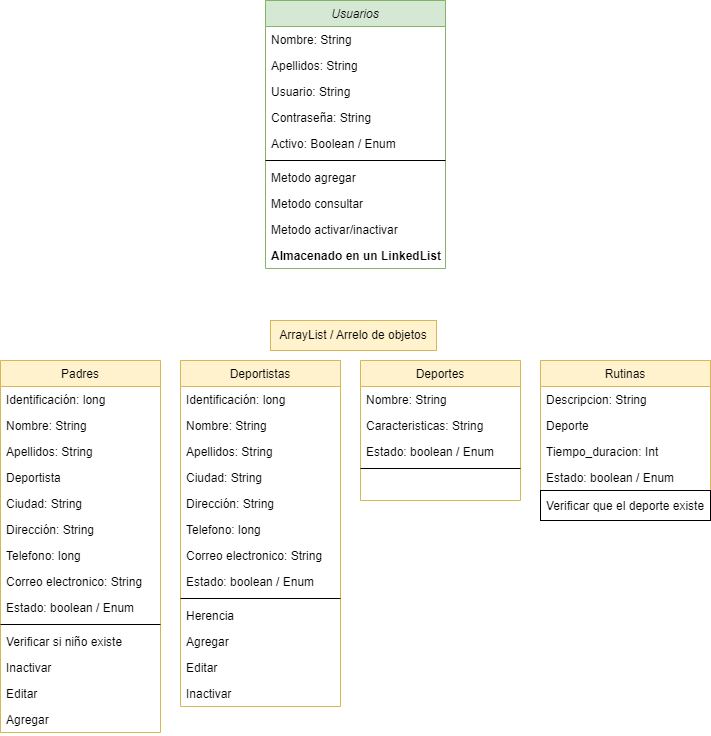

The diagram above was exported from draw.io. Its source (the exported page's mxGraphModel, read from the mxfile embedded in the PNG):
<mxGraphModel dx="955" dy="753" grid="1" gridSize="10" guides="1" tooltips="1" connect="1" arrows="1" fold="1" page="1" pageScale="1" pageWidth="827" pageHeight="1169" math="0" shadow="0">
  <root>
    <mxCell id="WIyWlLk6GJQsqaUBKTNV-0" />
    <mxCell id="WIyWlLk6GJQsqaUBKTNV-1" parent="WIyWlLk6GJQsqaUBKTNV-0" />
    <mxCell id="zkfFHV4jXpPFQw0GAbJ--0" value="Usuarios" style="swimlane;fontStyle=2;align=center;verticalAlign=top;childLayout=stackLayout;horizontal=1;startSize=26;horizontalStack=0;resizeParent=1;resizeLast=0;collapsible=1;marginBottom=0;rounded=0;shadow=0;strokeWidth=1;fillColor=#d5e8d4;strokeColor=#82b366;" parent="WIyWlLk6GJQsqaUBKTNV-1" vertex="1">
      <mxGeometry x="324" y="20" width="180" height="268" as="geometry">
        <mxRectangle x="230" y="140" width="160" height="26" as="alternateBounds" />
      </mxGeometry>
    </mxCell>
    <mxCell id="zkfFHV4jXpPFQw0GAbJ--1" value="Nombre: String" style="text;align=left;verticalAlign=top;spacingLeft=4;spacingRight=4;overflow=hidden;rotatable=0;points=[[0,0.5],[1,0.5]];portConstraint=eastwest;" parent="zkfFHV4jXpPFQw0GAbJ--0" vertex="1">
      <mxGeometry y="26" width="180" height="26" as="geometry" />
    </mxCell>
    <mxCell id="zkfFHV4jXpPFQw0GAbJ--2" value="Apellidos: String" style="text;align=left;verticalAlign=top;spacingLeft=4;spacingRight=4;overflow=hidden;rotatable=0;points=[[0,0.5],[1,0.5]];portConstraint=eastwest;rounded=0;shadow=0;html=0;" parent="zkfFHV4jXpPFQw0GAbJ--0" vertex="1">
      <mxGeometry y="52" width="180" height="26" as="geometry" />
    </mxCell>
    <mxCell id="zkfFHV4jXpPFQw0GAbJ--3" value="Usuario: String " style="text;align=left;verticalAlign=top;spacingLeft=4;spacingRight=4;overflow=hidden;rotatable=0;points=[[0,0.5],[1,0.5]];portConstraint=eastwest;rounded=0;shadow=0;html=0;" parent="zkfFHV4jXpPFQw0GAbJ--0" vertex="1">
      <mxGeometry y="78" width="180" height="26" as="geometry" />
    </mxCell>
    <mxCell id="bxeU4xhAs4sCm4gLQ0Tf-0" value="Contraseña: String" style="text;align=left;verticalAlign=top;spacingLeft=4;spacingRight=4;overflow=hidden;rotatable=0;points=[[0,0.5],[1,0.5]];portConstraint=eastwest;rounded=0;shadow=0;html=0;" parent="zkfFHV4jXpPFQw0GAbJ--0" vertex="1">
      <mxGeometry y="104" width="180" height="26" as="geometry" />
    </mxCell>
    <mxCell id="bxeU4xhAs4sCm4gLQ0Tf-1" value="Activo: Boolean / Enum" style="text;align=left;verticalAlign=top;spacingLeft=4;spacingRight=4;overflow=hidden;rotatable=0;points=[[0,0.5],[1,0.5]];portConstraint=eastwest;rounded=0;shadow=0;html=0;" parent="zkfFHV4jXpPFQw0GAbJ--0" vertex="1">
      <mxGeometry y="130" width="180" height="26" as="geometry" />
    </mxCell>
    <mxCell id="zkfFHV4jXpPFQw0GAbJ--4" value="" style="line;html=1;strokeWidth=1;align=left;verticalAlign=middle;spacingTop=-1;spacingLeft=3;spacingRight=3;rotatable=0;labelPosition=right;points=[];portConstraint=eastwest;" parent="zkfFHV4jXpPFQw0GAbJ--0" vertex="1">
      <mxGeometry y="156" width="180" height="8" as="geometry" />
    </mxCell>
    <mxCell id="zkfFHV4jXpPFQw0GAbJ--5" value="Metodo agregar" style="text;align=left;verticalAlign=top;spacingLeft=4;spacingRight=4;overflow=hidden;rotatable=0;points=[[0,0.5],[1,0.5]];portConstraint=eastwest;" parent="zkfFHV4jXpPFQw0GAbJ--0" vertex="1">
      <mxGeometry y="164" width="180" height="26" as="geometry" />
    </mxCell>
    <mxCell id="bxeU4xhAs4sCm4gLQ0Tf-2" value="Metodo consultar" style="text;align=left;verticalAlign=top;spacingLeft=4;spacingRight=4;overflow=hidden;rotatable=0;points=[[0,0.5],[1,0.5]];portConstraint=eastwest;" parent="zkfFHV4jXpPFQw0GAbJ--0" vertex="1">
      <mxGeometry y="190" width="180" height="26" as="geometry" />
    </mxCell>
    <mxCell id="bxeU4xhAs4sCm4gLQ0Tf-3" value="Metodo activar/inactivar" style="text;align=left;verticalAlign=top;spacingLeft=4;spacingRight=4;overflow=hidden;rotatable=0;points=[[0,0.5],[1,0.5]];portConstraint=eastwest;" parent="zkfFHV4jXpPFQw0GAbJ--0" vertex="1">
      <mxGeometry y="216" width="180" height="26" as="geometry" />
    </mxCell>
    <mxCell id="bxeU4xhAs4sCm4gLQ0Tf-4" value="Almacenado en un LinkedList" style="text;align=left;verticalAlign=top;spacingLeft=4;spacingRight=4;overflow=hidden;rotatable=0;points=[[0,0.5],[1,0.5]];portConstraint=eastwest;fontStyle=1" parent="zkfFHV4jXpPFQw0GAbJ--0" vertex="1">
      <mxGeometry y="242" width="180" height="26" as="geometry" />
    </mxCell>
    <mxCell id="zkfFHV4jXpPFQw0GAbJ--6" value="Deportistas" style="swimlane;fontStyle=0;align=center;verticalAlign=top;childLayout=stackLayout;horizontal=1;startSize=26;horizontalStack=0;resizeParent=1;resizeLast=0;collapsible=1;marginBottom=0;rounded=0;shadow=0;strokeWidth=1;fillColor=#fff2cc;strokeColor=#d6b656;" parent="WIyWlLk6GJQsqaUBKTNV-1" vertex="1">
      <mxGeometry x="239" y="380" width="160" height="346" as="geometry">
        <mxRectangle x="130" y="380" width="160" height="26" as="alternateBounds" />
      </mxGeometry>
    </mxCell>
    <mxCell id="zkfFHV4jXpPFQw0GAbJ--7" value="Identificación: long" style="text;align=left;verticalAlign=top;spacingLeft=4;spacingRight=4;overflow=hidden;rotatable=0;points=[[0,0.5],[1,0.5]];portConstraint=eastwest;" parent="zkfFHV4jXpPFQw0GAbJ--6" vertex="1">
      <mxGeometry y="26" width="160" height="26" as="geometry" />
    </mxCell>
    <mxCell id="bxeU4xhAs4sCm4gLQ0Tf-5" value="Nombre: String    " style="text;align=left;verticalAlign=top;spacingLeft=4;spacingRight=4;overflow=hidden;rotatable=0;points=[[0,0.5],[1,0.5]];portConstraint=eastwest;" parent="zkfFHV4jXpPFQw0GAbJ--6" vertex="1">
      <mxGeometry y="52" width="160" height="26" as="geometry" />
    </mxCell>
    <mxCell id="bxeU4xhAs4sCm4gLQ0Tf-6" value="Apellidos: String" style="text;align=left;verticalAlign=top;spacingLeft=4;spacingRight=4;overflow=hidden;rotatable=0;points=[[0,0.5],[1,0.5]];portConstraint=eastwest;" parent="zkfFHV4jXpPFQw0GAbJ--6" vertex="1">
      <mxGeometry y="78" width="160" height="26" as="geometry" />
    </mxCell>
    <mxCell id="bxeU4xhAs4sCm4gLQ0Tf-7" value="Ciudad: String" style="text;align=left;verticalAlign=top;spacingLeft=4;spacingRight=4;overflow=hidden;rotatable=0;points=[[0,0.5],[1,0.5]];portConstraint=eastwest;" parent="zkfFHV4jXpPFQw0GAbJ--6" vertex="1">
      <mxGeometry y="104" width="160" height="26" as="geometry" />
    </mxCell>
    <mxCell id="bxeU4xhAs4sCm4gLQ0Tf-8" value="Dirección: String" style="text;align=left;verticalAlign=top;spacingLeft=4;spacingRight=4;overflow=hidden;rotatable=0;points=[[0,0.5],[1,0.5]];portConstraint=eastwest;" parent="zkfFHV4jXpPFQw0GAbJ--6" vertex="1">
      <mxGeometry y="130" width="160" height="26" as="geometry" />
    </mxCell>
    <mxCell id="bxeU4xhAs4sCm4gLQ0Tf-9" value="Telefono: long" style="text;align=left;verticalAlign=top;spacingLeft=4;spacingRight=4;overflow=hidden;rotatable=0;points=[[0,0.5],[1,0.5]];portConstraint=eastwest;" parent="zkfFHV4jXpPFQw0GAbJ--6" vertex="1">
      <mxGeometry y="156" width="160" height="26" as="geometry" />
    </mxCell>
    <mxCell id="bxeU4xhAs4sCm4gLQ0Tf-10" value="Correo electronico: String" style="text;align=left;verticalAlign=top;spacingLeft=4;spacingRight=4;overflow=hidden;rotatable=0;points=[[0,0.5],[1,0.5]];portConstraint=eastwest;" parent="zkfFHV4jXpPFQw0GAbJ--6" vertex="1">
      <mxGeometry y="182" width="160" height="26" as="geometry" />
    </mxCell>
    <mxCell id="bxeU4xhAs4sCm4gLQ0Tf-11" value="Estado: boolean / Enum" style="text;align=left;verticalAlign=top;spacingLeft=4;spacingRight=4;overflow=hidden;rotatable=0;points=[[0,0.5],[1,0.5]];portConstraint=eastwest;" parent="zkfFHV4jXpPFQw0GAbJ--6" vertex="1">
      <mxGeometry y="208" width="160" height="26" as="geometry" />
    </mxCell>
    <mxCell id="zkfFHV4jXpPFQw0GAbJ--9" value="" style="line;html=1;strokeWidth=1;align=left;verticalAlign=middle;spacingTop=-1;spacingLeft=3;spacingRight=3;rotatable=0;labelPosition=right;points=[];portConstraint=eastwest;" parent="zkfFHV4jXpPFQw0GAbJ--6" vertex="1">
      <mxGeometry y="234" width="160" height="8" as="geometry" />
    </mxCell>
    <mxCell id="zkfFHV4jXpPFQw0GAbJ--11" value="Herencia" style="text;align=left;verticalAlign=top;spacingLeft=4;spacingRight=4;overflow=hidden;rotatable=0;points=[[0,0.5],[1,0.5]];portConstraint=eastwest;" parent="zkfFHV4jXpPFQw0GAbJ--6" vertex="1">
      <mxGeometry y="242" width="160" height="26" as="geometry" />
    </mxCell>
    <mxCell id="bxeU4xhAs4sCm4gLQ0Tf-29" value="Agregar" style="text;align=left;verticalAlign=top;spacingLeft=4;spacingRight=4;overflow=hidden;rotatable=0;points=[[0,0.5],[1,0.5]];portConstraint=eastwest;" parent="zkfFHV4jXpPFQw0GAbJ--6" vertex="1">
      <mxGeometry y="268" width="160" height="26" as="geometry" />
    </mxCell>
    <mxCell id="bxeU4xhAs4sCm4gLQ0Tf-30" value="Editar" style="text;align=left;verticalAlign=top;spacingLeft=4;spacingRight=4;overflow=hidden;rotatable=0;points=[[0,0.5],[1,0.5]];portConstraint=eastwest;" parent="zkfFHV4jXpPFQw0GAbJ--6" vertex="1">
      <mxGeometry y="294" width="160" height="26" as="geometry" />
    </mxCell>
    <mxCell id="bxeU4xhAs4sCm4gLQ0Tf-31" value="Inactivar" style="text;align=left;verticalAlign=top;spacingLeft=4;spacingRight=4;overflow=hidden;rotatable=0;points=[[0,0.5],[1,0.5]];portConstraint=eastwest;" parent="zkfFHV4jXpPFQw0GAbJ--6" vertex="1">
      <mxGeometry y="320" width="160" height="26" as="geometry" />
    </mxCell>
    <mxCell id="zkfFHV4jXpPFQw0GAbJ--17" value="Deportes" style="swimlane;fontStyle=0;align=center;verticalAlign=top;childLayout=stackLayout;horizontal=1;startSize=26;horizontalStack=0;resizeParent=1;resizeLast=0;collapsible=1;marginBottom=0;rounded=0;shadow=0;strokeWidth=1;fillColor=#fff2cc;strokeColor=#d6b656;" parent="WIyWlLk6GJQsqaUBKTNV-1" vertex="1">
      <mxGeometry x="419" y="380" width="160" height="140" as="geometry">
        <mxRectangle x="550" y="140" width="160" height="26" as="alternateBounds" />
      </mxGeometry>
    </mxCell>
    <mxCell id="zkfFHV4jXpPFQw0GAbJ--18" value="Nombre: String" style="text;align=left;verticalAlign=top;spacingLeft=4;spacingRight=4;overflow=hidden;rotatable=0;points=[[0,0.5],[1,0.5]];portConstraint=eastwest;" parent="zkfFHV4jXpPFQw0GAbJ--17" vertex="1">
      <mxGeometry y="26" width="160" height="26" as="geometry" />
    </mxCell>
    <mxCell id="zkfFHV4jXpPFQw0GAbJ--19" value="Caracteristicas: String" style="text;align=left;verticalAlign=top;spacingLeft=4;spacingRight=4;overflow=hidden;rotatable=0;points=[[0,0.5],[1,0.5]];portConstraint=eastwest;rounded=0;shadow=0;html=0;" parent="zkfFHV4jXpPFQw0GAbJ--17" vertex="1">
      <mxGeometry y="52" width="160" height="26" as="geometry" />
    </mxCell>
    <mxCell id="zkfFHV4jXpPFQw0GAbJ--20" value="Estado: boolean / Enum" style="text;align=left;verticalAlign=top;spacingLeft=4;spacingRight=4;overflow=hidden;rotatable=0;points=[[0,0.5],[1,0.5]];portConstraint=eastwest;rounded=0;shadow=0;html=0;" parent="zkfFHV4jXpPFQw0GAbJ--17" vertex="1">
      <mxGeometry y="78" width="160" height="26" as="geometry" />
    </mxCell>
    <mxCell id="zkfFHV4jXpPFQw0GAbJ--23" value="" style="line;html=1;strokeWidth=1;align=left;verticalAlign=middle;spacingTop=-1;spacingLeft=3;spacingRight=3;rotatable=0;labelPosition=right;points=[];portConstraint=eastwest;" parent="zkfFHV4jXpPFQw0GAbJ--17" vertex="1">
      <mxGeometry y="104" width="160" height="8" as="geometry" />
    </mxCell>
    <mxCell id="bxeU4xhAs4sCm4gLQ0Tf-12" value="Padres" style="swimlane;fontStyle=0;align=center;verticalAlign=top;childLayout=stackLayout;horizontal=1;startSize=26;horizontalStack=0;resizeParent=1;resizeLast=0;collapsible=1;marginBottom=0;rounded=0;shadow=0;strokeWidth=1;fillColor=#fff2cc;strokeColor=#d6b656;" parent="WIyWlLk6GJQsqaUBKTNV-1" vertex="1">
      <mxGeometry x="59" y="380" width="160" height="372" as="geometry">
        <mxRectangle x="130" y="380" width="160" height="26" as="alternateBounds" />
      </mxGeometry>
    </mxCell>
    <mxCell id="bxeU4xhAs4sCm4gLQ0Tf-13" value="Identificación: long" style="text;align=left;verticalAlign=top;spacingLeft=4;spacingRight=4;overflow=hidden;rotatable=0;points=[[0,0.5],[1,0.5]];portConstraint=eastwest;" parent="bxeU4xhAs4sCm4gLQ0Tf-12" vertex="1">
      <mxGeometry y="26" width="160" height="26" as="geometry" />
    </mxCell>
    <mxCell id="bxeU4xhAs4sCm4gLQ0Tf-14" value="Nombre: String    " style="text;align=left;verticalAlign=top;spacingLeft=4;spacingRight=4;overflow=hidden;rotatable=0;points=[[0,0.5],[1,0.5]];portConstraint=eastwest;" parent="bxeU4xhAs4sCm4gLQ0Tf-12" vertex="1">
      <mxGeometry y="52" width="160" height="26" as="geometry" />
    </mxCell>
    <mxCell id="bxeU4xhAs4sCm4gLQ0Tf-15" value="Apellidos: String" style="text;align=left;verticalAlign=top;spacingLeft=4;spacingRight=4;overflow=hidden;rotatable=0;points=[[0,0.5],[1,0.5]];portConstraint=eastwest;" parent="bxeU4xhAs4sCm4gLQ0Tf-12" vertex="1">
      <mxGeometry y="78" width="160" height="26" as="geometry" />
    </mxCell>
    <mxCell id="bxeU4xhAs4sCm4gLQ0Tf-24" value="Deportista" style="text;align=left;verticalAlign=top;spacingLeft=4;spacingRight=4;overflow=hidden;rotatable=0;points=[[0,0.5],[1,0.5]];portConstraint=eastwest;" parent="bxeU4xhAs4sCm4gLQ0Tf-12" vertex="1">
      <mxGeometry y="104" width="160" height="26" as="geometry" />
    </mxCell>
    <mxCell id="bxeU4xhAs4sCm4gLQ0Tf-16" value="Ciudad: String" style="text;align=left;verticalAlign=top;spacingLeft=4;spacingRight=4;overflow=hidden;rotatable=0;points=[[0,0.5],[1,0.5]];portConstraint=eastwest;" parent="bxeU4xhAs4sCm4gLQ0Tf-12" vertex="1">
      <mxGeometry y="130" width="160" height="26" as="geometry" />
    </mxCell>
    <mxCell id="bxeU4xhAs4sCm4gLQ0Tf-17" value="Dirección: String" style="text;align=left;verticalAlign=top;spacingLeft=4;spacingRight=4;overflow=hidden;rotatable=0;points=[[0,0.5],[1,0.5]];portConstraint=eastwest;" parent="bxeU4xhAs4sCm4gLQ0Tf-12" vertex="1">
      <mxGeometry y="156" width="160" height="26" as="geometry" />
    </mxCell>
    <mxCell id="bxeU4xhAs4sCm4gLQ0Tf-18" value="Telefono: long" style="text;align=left;verticalAlign=top;spacingLeft=4;spacingRight=4;overflow=hidden;rotatable=0;points=[[0,0.5],[1,0.5]];portConstraint=eastwest;" parent="bxeU4xhAs4sCm4gLQ0Tf-12" vertex="1">
      <mxGeometry y="182" width="160" height="26" as="geometry" />
    </mxCell>
    <mxCell id="bxeU4xhAs4sCm4gLQ0Tf-19" value="Correo electronico: String" style="text;align=left;verticalAlign=top;spacingLeft=4;spacingRight=4;overflow=hidden;rotatable=0;points=[[0,0.5],[1,0.5]];portConstraint=eastwest;" parent="bxeU4xhAs4sCm4gLQ0Tf-12" vertex="1">
      <mxGeometry y="208" width="160" height="26" as="geometry" />
    </mxCell>
    <mxCell id="bxeU4xhAs4sCm4gLQ0Tf-20" value="Estado: boolean / Enum" style="text;align=left;verticalAlign=top;spacingLeft=4;spacingRight=4;overflow=hidden;rotatable=0;points=[[0,0.5],[1,0.5]];portConstraint=eastwest;" parent="bxeU4xhAs4sCm4gLQ0Tf-12" vertex="1">
      <mxGeometry y="234" width="160" height="26" as="geometry" />
    </mxCell>
    <mxCell id="bxeU4xhAs4sCm4gLQ0Tf-21" value="" style="line;html=1;strokeWidth=1;align=left;verticalAlign=middle;spacingTop=-1;spacingLeft=3;spacingRight=3;rotatable=0;labelPosition=right;points=[];portConstraint=eastwest;" parent="bxeU4xhAs4sCm4gLQ0Tf-12" vertex="1">
      <mxGeometry y="260" width="160" height="8" as="geometry" />
    </mxCell>
    <mxCell id="bxeU4xhAs4sCm4gLQ0Tf-23" value="Verificar si niño existe" style="text;align=left;verticalAlign=top;spacingLeft=4;spacingRight=4;overflow=hidden;rotatable=0;points=[[0,0.5],[1,0.5]];portConstraint=eastwest;" parent="bxeU4xhAs4sCm4gLQ0Tf-12" vertex="1">
      <mxGeometry y="268" width="160" height="26" as="geometry" />
    </mxCell>
    <mxCell id="bxeU4xhAs4sCm4gLQ0Tf-34" value="Inactivar" style="text;align=left;verticalAlign=top;spacingLeft=4;spacingRight=4;overflow=hidden;rotatable=0;points=[[0,0.5],[1,0.5]];portConstraint=eastwest;" parent="bxeU4xhAs4sCm4gLQ0Tf-12" vertex="1">
      <mxGeometry y="294" width="160" height="26" as="geometry" />
    </mxCell>
    <mxCell id="bxeU4xhAs4sCm4gLQ0Tf-33" value="Editar" style="text;align=left;verticalAlign=top;spacingLeft=4;spacingRight=4;overflow=hidden;rotatable=0;points=[[0,0.5],[1,0.5]];portConstraint=eastwest;" parent="bxeU4xhAs4sCm4gLQ0Tf-12" vertex="1">
      <mxGeometry y="320" width="160" height="26" as="geometry" />
    </mxCell>
    <mxCell id="bxeU4xhAs4sCm4gLQ0Tf-32" value="Agregar" style="text;align=left;verticalAlign=top;spacingLeft=4;spacingRight=4;overflow=hidden;rotatable=0;points=[[0,0.5],[1,0.5]];portConstraint=eastwest;" parent="bxeU4xhAs4sCm4gLQ0Tf-12" vertex="1">
      <mxGeometry y="346" width="160" height="26" as="geometry" />
    </mxCell>
    <mxCell id="bxeU4xhAs4sCm4gLQ0Tf-35" value="Rutinas" style="swimlane;fontStyle=0;align=center;verticalAlign=top;childLayout=stackLayout;horizontal=1;startSize=26;horizontalStack=0;resizeParent=1;resizeLast=0;collapsible=1;marginBottom=0;rounded=0;shadow=0;strokeWidth=1;fillColor=#fff2cc;strokeColor=#d6b656;" parent="WIyWlLk6GJQsqaUBKTNV-1" vertex="1">
      <mxGeometry x="599" y="380" width="170" height="160" as="geometry">
        <mxRectangle x="550" y="140" width="160" height="26" as="alternateBounds" />
      </mxGeometry>
    </mxCell>
    <mxCell id="bxeU4xhAs4sCm4gLQ0Tf-36" value="Descripcion: String" style="text;align=left;verticalAlign=top;spacingLeft=4;spacingRight=4;overflow=hidden;rotatable=0;points=[[0,0.5],[1,0.5]];portConstraint=eastwest;" parent="bxeU4xhAs4sCm4gLQ0Tf-35" vertex="1">
      <mxGeometry y="26" width="170" height="26" as="geometry" />
    </mxCell>
    <mxCell id="bxeU4xhAs4sCm4gLQ0Tf-37" value="Deporte" style="text;align=left;verticalAlign=top;spacingLeft=4;spacingRight=4;overflow=hidden;rotatable=0;points=[[0,0.5],[1,0.5]];portConstraint=eastwest;rounded=0;shadow=0;html=0;" parent="bxeU4xhAs4sCm4gLQ0Tf-35" vertex="1">
      <mxGeometry y="52" width="170" height="26" as="geometry" />
    </mxCell>
    <mxCell id="bxeU4xhAs4sCm4gLQ0Tf-38" value="Tiempo_duracion: Int" style="text;align=left;verticalAlign=top;spacingLeft=4;spacingRight=4;overflow=hidden;rotatable=0;points=[[0,0.5],[1,0.5]];portConstraint=eastwest;rounded=0;shadow=0;html=0;" parent="bxeU4xhAs4sCm4gLQ0Tf-35" vertex="1">
      <mxGeometry y="78" width="170" height="26" as="geometry" />
    </mxCell>
    <mxCell id="bxeU4xhAs4sCm4gLQ0Tf-40" value="Estado: boolean / Enum" style="text;align=left;verticalAlign=top;spacingLeft=4;spacingRight=4;overflow=hidden;rotatable=0;points=[[0,0.5],[1,0.5]];portConstraint=eastwest;rounded=0;shadow=0;html=0;" parent="bxeU4xhAs4sCm4gLQ0Tf-35" vertex="1">
      <mxGeometry y="104" width="170" height="26" as="geometry" />
    </mxCell>
    <mxCell id="bxeU4xhAs4sCm4gLQ0Tf-49" value="Verificar que el deporte existe" style="text;strokeColor=default;fillColor=none;align=left;verticalAlign=middle;spacingLeft=4;spacingRight=4;overflow=hidden;points=[[0,0.5],[1,0.5]];portConstraint=eastwest;rotatable=0;" parent="bxeU4xhAs4sCm4gLQ0Tf-35" vertex="1">
      <mxGeometry y="130" width="170" height="30" as="geometry" />
    </mxCell>
    <mxCell id="bxeU4xhAs4sCm4gLQ0Tf-52" value="ArrayList / Arrelo de objetos" style="text;html=1;strokeColor=#d6b656;fillColor=#fff2cc;align=center;verticalAlign=middle;whiteSpace=wrap;rounded=0;" parent="WIyWlLk6GJQsqaUBKTNV-1" vertex="1">
      <mxGeometry x="329" y="340" width="166" height="30" as="geometry" />
    </mxCell>
  </root>
</mxGraphModel>